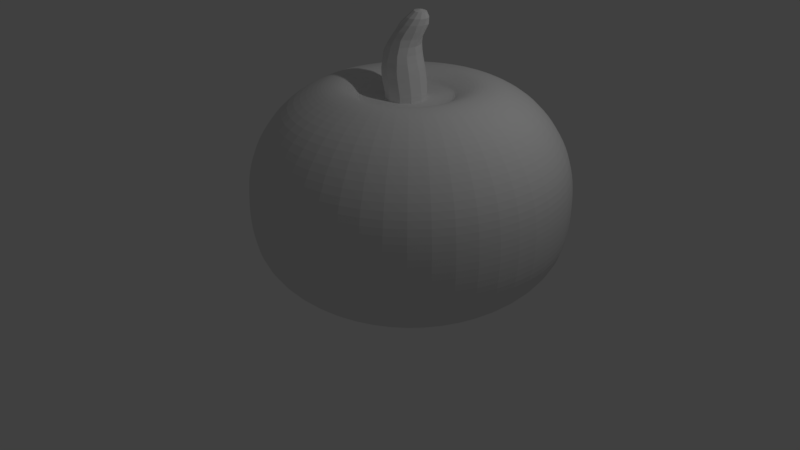 # Source: tomaquet__part_3.blend  (saved by Blender 2.79.0; exported with 4.5.12 LTS)
import bpy
from mathutils import Matrix  # noqa: F401  (used for matrix-valued properties, if any)

bpy.ops.wm.read_factory_settings(use_empty=True)
scene = bpy.context.scene
scene.name = 'Scene'

# ---- collections
col_collection_1 = bpy.data.collections.new('Collection 1'); scene.collection.children.link(col_collection_1)

# ---- world
world_world = bpy.data.worlds.new('World'); scene.world = world_world
world_world.color = (0.05088, 0.05088, 0.05088)
world_world.use_sun_shadow = False
world_world.sun_shadow_jitter_overblur = 0.0
world_world.cycles.sampling_method = 'MANUAL'

# ---- cameras
cam_camera = bpy.data.cameras.new('Camera')
cam_camera.clip_end = 100.0
cam_camera.lens = 35.0
cam_camera.sensor_width = 32.0
cam_camera.sensor_height = 18.0
cam_camera.ortho_scale = 7.314
cam_camera.dof.focus_distance = 0.0
cam_camera.dof.aperture_fstop = 128.0

# ---- lights
light_lamp = bpy.data.lights.new('Lamp', 'POINT')
light_lamp.transmission_factor = 0.0
light_lamp.cutoff_distance = 30.0
light_lamp.energy = 100.0
light_lamp.shadow_buffer_clip_start = 1.001
light_lamp.shadow_soft_size = 0.1
light_lamp.shadow_maximum_resolution = 0.006
light_lamp.use_absolute_resolution = True

# ---- meshes
me_cylinder_004 = bpy.data.meshes.new('Cylinder.004')
me_cylinder_004.from_pydata([(-2.254e-08, 0.2438, -0.2438), (-2.254e-08, 0.2438, 0.2438), (0.1219, 0.2112, -0.2438), (0.1219, 0.2112, 0.2438), (0.2112, 0.1219, -0.2438), (0.2112, 0.1219, 0.2438), (0.2438, -1.158e-07, -0.2438), (0.2438, -1.158e-07, 0.2438), (0.2112, -0.1219, -0.2438), (0.2112, -0.1219, 0.2438), (0.1219, -0.2112, -0.2438), (0.1219, -0.2112, 0.2438), (1.428e-08, -0.2438, -0.2438), (1.428e-08, -0.2438, 0.2438), (-0.1219, -0.2112, -0.2438), (-0.1219, -0.2112, 0.2438), (-0.2112, -0.1219, -0.2438), (-0.2112, -0.1219, 0.2438), (-0.2438, -2.185e-07, -0.2438), (-0.2438, -2.185e-07, 0.2438), (-0.2112, 0.1219, -0.2438), (-0.2112, 0.1219, 0.2438), (-0.1219, 0.2112, -0.2438), (-0.1219, 0.2112, 0.2438), (-0.02182, 0.2545, 0.3467), (0.1037, 0.2208, 0.3467), (0.1957, 0.1289, 0.3467), (0.2293, 0.003335, 0.3467), (0.1957, -0.1222, 0.3467), (0.1037, -0.2141, 0.3467), (-0.02182, -0.2478, 0.3467), (-0.1474, -0.2141, 0.3467), (-0.2393, -0.1222, 0.3467), (-0.2729, 0.003335, 0.3467), (-0.2393, 0.1289, 0.3467), (-0.1474, 0.2208, 0.3467), (-0.04368, 0.2606, 0.4389), (0.08329, 0.2266, 0.4389), (0.1762, 0.1336, 0.4389), (0.2103, 0.006676, 0.4389), (0.1762, -0.1203, 0.4389), (0.08329, -0.2132, 0.4389), (-0.04368, -0.2473, 0.4389), (-0.1706, -0.2132, 0.4389), (-0.2636, -0.1203, 0.4389), (-0.2976, 0.006676, 0.4389), (-0.2636, 0.1336, 0.4389), (-0.1706, 0.2266, 0.4389), (-0.05828, 0.2569, 0.5202), (0.06573, 0.2237, 0.5202), (0.1565, 0.1329, 0.5202), (0.1897, 0.008907, 0.5202), (0.1565, -0.1151, 0.5202), (0.06573, -0.2059, 0.5202), (-0.05828, -0.2391, 0.5202), (-0.1823, -0.2059, 0.5202), (-0.2731, -0.1151, 0.5202), (-0.3063, 0.008907, 0.5202), (-0.2731, 0.1329, 0.5202), (-0.1823, 0.2237, 0.5202), (-0.05828, 0.248, 0.5994), (0.05186, 0.216, 0.5994), (0.1298, 0.1285, 0.5994), (0.1611, 0.008907, 0.5994), (0.1347, -0.1106, 0.5994), (0.06128, -0.1982, 0.5994), (-0.05828, -0.2302, 0.5994), (-0.1778, -0.1913, 0.5994), (-0.2653, -0.1106, 0.5994), (-0.2974, 0.008907, 0.5994), (-0.2653, 0.1285, 0.5994), (-0.1778, 0.216, 0.5994), (-0.05828, 0.2353, 0.6787), (0.04655, 0.2049, 0.6787), (0.1107, 0.1221, 0.6787), (0.1449, 0.008907, 0.6787), (0.12, -0.1043, 0.6787), (0.0549, -0.1871, 0.6787), (-0.05828, -0.2057, 0.6787), (-0.1715, -0.1711, 0.6787), (-0.2543, -0.1043, 0.6787), (-0.2846, 0.008907, 0.6787), (-0.2543, 0.1135, 0.6787), (-0.1715, 0.2049, 0.6787), (-0.03486, 0.2219, 0.77), (0.04851, 0.1939, 0.77), (0.1045, 0.1174, 0.77), (0.1405, -0.003447, 0.77), (0.1208, -0.08053, 0.771), (0.05583, -0.1607, 0.7675), (-0.04894, -0.1848, 0.77), (-0.1393, -0.1568, 0.77), (-0.2158, -0.08037, 0.77), (-0.2438, 0.02408, 0.77), (-0.2158, 0.1062, 0.77), (-0.1393, 0.205, 0.77), (-0.01153, 0.1981, 0.8508), (0.07786, 0.1751, 0.8508), (0.1319, 0.1122, 0.8508), (0.1639, 0.02634, 0.8508), (0.1379, -0.05953, 0.8508), (0.06398, -0.1432, 0.8508), (-0.02189, -0.1578, 0.8508), (-0.1078, -0.1224, 0.8508), (-0.1706, -0.05953, 0.8508), (-0.1936, 0.02634, 0.8508), (-0.1706, 0.1122, 0.8508), (-0.09435, 0.1977, 0.8508), (0.03232, 0.2008, 0.9314), (0.1127, 0.1792, 0.9314), (0.1716, 0.1204, 0.9314), (0.1931, 0.03995, 0.9314), (0.1716, -0.04045, 0.9314), (0.1017, -0.1176, 0.9314), (0.0213, -0.1347, 0.9314), (-0.05911, -0.09932, 0.9314), (-0.118, -0.04046, 0.9314), (-0.1395, 0.03995, 0.9314), (-0.118, 0.1204, 0.9314), (-0.05495, 0.1875, 0.9314), (0.06763, 0.2154, 1.008), (0.148, 0.1938, 1.008), (0.2069, 0.135, 1.008), (0.2191, 0.05456, 1.008), (0.1956, -0.02584, 1.008), (0.1413, -0.08471, 1.008), (0.06763, -0.09612, 1.008), (-0.01278, -0.08471, 1.008), (-0.07164, -0.02584, 1.008), (-0.09319, 0.05456, 1.008), (-0.07164, 0.135, 1.008), (-0.01278, 0.1938, 1.008), (0.1027, 0.1972, 1.079), (0.1666, 0.1801, 1.079), (0.2134, 0.1334, 1.079), (0.2305, 0.06947, 1.079), (0.2134, 0.005582, 1.079), (0.1666, -0.04118, 1.079), (0.1027, -0.0583, 1.079), (0.03886, -0.04118, 1.079), (-0.007904, 0.005582, 1.079), (-0.02502, 0.06947, 1.079), (-0.007905, 0.1334, 1.079), (0.03886, 0.1801, 1.079), (0.1311, 0.1534, 1.146), (0.167, 0.1431, 1.143), (0.1929, 0.1162, 1.14), (0.202, 0.07989, 1.139), (0.1918, 0.04387, 1.141), (0.165, 0.01781, 1.143), (0.1289, 0.008697, 1.147), (0.09308, 0.01897, 1.151), (0.06714, 0.04587, 1.153), (0.05805, 0.08219, 1.154), (0.06825, 0.1182, 1.153), (0.09499, 0.1443, 1.15), (0.1321, 0.08116, 1.167)], [], [(0, 1, 3, 2), (2, 3, 5, 4), (4, 5, 7, 6), (6, 7, 9, 8), (8, 9, 11, 10), (10, 11, 13, 12), (12, 13, 15, 14), (14, 15, 17, 16), (16, 17, 19, 18), (18, 19, 21, 20), (13, 11, 29, 30), (20, 21, 23, 22), (22, 23, 1, 0), (0, 2, 4, 6, 8, 10, 12, 14, 16, 18, 20, 22), (30, 29, 41, 42), (11, 9, 28, 29), (9, 7, 27, 28), (1, 23, 35, 24), (3, 1, 24, 25), (7, 5, 26, 27), (23, 21, 34, 35), (5, 3, 25, 26), (21, 19, 33, 34), (19, 17, 32, 33), (17, 15, 31, 32), (15, 13, 30, 31), (45, 44, 56, 57), (27, 26, 38, 39), (34, 33, 45, 46), (31, 30, 42, 43), (28, 27, 39, 40), (35, 34, 46, 47), (25, 24, 36, 37), (32, 31, 43, 44), (29, 28, 40, 41), (24, 35, 47, 36), (26, 25, 37, 38), (33, 32, 44, 45), (50, 49, 61, 62), (42, 41, 53, 54), (39, 38, 50, 51), (46, 45, 57, 58), (43, 42, 54, 55), (40, 39, 51, 52), (47, 46, 58, 59), (37, 36, 48, 49), (44, 43, 55, 56), (41, 40, 52, 53), (36, 47, 59, 48), (38, 37, 49, 50), (60, 71, 83, 72), (57, 56, 68, 69), (54, 53, 65, 66), (51, 50, 62, 63), (58, 57, 69, 70), (55, 54, 66, 67), (52, 51, 63, 64), (59, 58, 70, 71), (49, 48, 60, 61), (56, 55, 67, 68), (53, 52, 64, 65), (48, 59, 71, 60), (77, 76, 88, 89), (62, 61, 73, 74), (69, 68, 80, 81), (66, 65, 77, 78), (63, 62, 74, 75), (70, 69, 81, 82), (67, 66, 78, 79), (64, 63, 75, 76), (71, 70, 82, 83), (61, 60, 72, 73), (68, 67, 79, 80), (65, 64, 76, 77), (89, 88, 100, 101), (72, 83, 95, 84), (74, 73, 85, 86), (81, 80, 92, 93), (78, 77, 89, 90), (75, 74, 86, 87), (82, 81, 93, 94), (79, 78, 90, 91), (76, 75, 87, 88), (83, 82, 94, 95), (73, 72, 84, 85), (80, 79, 91, 92), (104, 103, 115, 116), (84, 95, 107, 96), (86, 85, 97, 98), (93, 92, 104, 105), (90, 89, 101, 102), (87, 86, 98, 99), (94, 93, 105, 106), (91, 90, 102, 103), (88, 87, 99, 100), (95, 94, 106, 107), (85, 84, 96, 97), (92, 91, 103, 104), (109, 108, 120, 121), (101, 100, 112, 113), (96, 107, 119, 108), (98, 97, 109, 110), (105, 104, 116, 117), (102, 101, 113, 114), (99, 98, 110, 111), (106, 105, 117, 118), (103, 102, 114, 115), (100, 99, 111, 112), (107, 106, 118, 119), (97, 96, 108, 109), (131, 130, 142, 143), (116, 115, 127, 128), (113, 112, 124, 125), (108, 119, 131, 120), (110, 109, 121, 122), (117, 116, 128, 129), (114, 113, 125, 126), (111, 110, 122, 123), (118, 117, 129, 130), (115, 114, 126, 127), (112, 111, 123, 124), (119, 118, 130, 131), (136, 135, 147, 148), (121, 120, 132, 133), (128, 127, 139, 140), (125, 124, 136, 137), (120, 131, 143, 132), (122, 121, 133, 134), (129, 128, 140, 141), (126, 125, 137, 138), (123, 122, 134, 135), (130, 129, 141, 142), (127, 126, 138, 139), (124, 123, 135, 136), (148, 147, 156), (143, 142, 154, 155), (133, 132, 144, 145), (140, 139, 151, 152), (137, 136, 148, 149), (132, 143, 155, 144), (134, 133, 145, 146), (141, 140, 152, 153), (138, 137, 149, 150), (135, 134, 146, 147), (142, 141, 153, 154), (139, 138, 150, 151), (155, 154, 156), (145, 144, 156), (152, 151, 156), (149, 148, 156), (144, 155, 156), (146, 145, 156), (153, 152, 156), (150, 149, 156), (147, 146, 156), (154, 153, 156), (151, 150, 156)])
me_cylinder_004.use_remesh_preserve_volume = False
me_cylinder_004.use_remesh_preserve_attributes = False
me_cylinder_004.use_mirror_vertex_groups = False
me_cylinder_004.update()
me_cylinder_001 = bpy.data.meshes.new('Cylinder.001')
me_cylinder_001.from_pydata([(-0.4173, 0.2182, 0.9465), (-0.03716, 0.02456, -0.1088), (-0.4801, -0.01617, 0.9465), (-0.4173, -0.2505, 0.9465), (-0.2458, -0.422, 0.9465), (-0.01142, -0.4848, 0.9465), (0.2229, -0.422, 0.9465), (0.3945, -0.2505, 0.9465), (0.4572, -0.01617, 0.9465), (0.3945, 0.2182, 0.9465), (0.2229, 0.3897, 0.9465), (-0.2458, 0.3897, 0.9465), (-0.01142, 0.4525, 0.9465), (0.1966, -0.3781, -0.08721), (-0.02698, -0.438, -0.08721), (0.1966, 0.3964, -0.08721), (0.3603, 0.2328, -0.08721), (0.4202, 0.009173, -0.08721), (-0.2506, -0.3781, -0.08721), (-0.4142, -0.2144, -0.08721), (-0.4741, 0.009173, -0.08721), (-0.4142, 0.2328, -0.08721), (-0.2506, 0.3964, -0.08721), (-0.02698, 0.4563, -0.08721), (4.565e-09, 1.177, 0.5), (0.5884, 1.019, 0.5), (1.019, 0.5884, 0.5), (1.177, -2.711e-08, 0.5), (1.019, -0.5884, 0.5), (0.5884, -1.019, 0.5), (1.823e-07, -1.177, 0.5), (-0.5884, -1.019, 0.5), (-1.019, -0.5884, 0.5), (-1.177, -5.228e-07, 0.5), (-1.019, 0.5884, 0.5), (-0.5884, 1.019, 0.5), (0.3603, -0.2144, -0.08721), (0.6451, -0.3723, -0.02351), (-0.01956, 0.779, -0.02351), (-0.4033, 0.6761, -0.02351), (-0.6843, 0.3952, -0.02351), (-0.7871, 0.01142, -0.02351), (-0.6843, -0.3723, -0.02351), (-0.4033, -0.6533, -0.02351), (0.748, 0.01142, -0.02351), (0.6451, 0.3952, -0.02351), (0.3642, 0.6761, -0.02351), (-0.01956, -0.7561, -0.02351), (4.169e-09, 1.04, 0.75), (0.5202, 0.9011, 0.75), (0.9011, 0.5202, 0.75), (1.04, -3.367e-08, 0.75), (0.9011, -0.5202, 0.75), (0.5202, -0.9011, 0.75), (1.613e-07, -1.04, 0.75), (-0.5202, -0.9011, 0.75), (-0.9011, -0.5202, 0.75), (-1.04, -4.719e-07, 0.75), (-0.9011, 0.5202, 0.75), (-0.5202, 0.9011, 0.75), (3.341e-09, 0.8779, 0.8637), (0.4389, 0.7603, 0.8637), (0.7603, 0.4389, 0.8637), (0.8779, -4.702e-08, 0.8637), (0.7603, -0.4389, 0.8637), (0.4389, -0.7603, 0.8637), (1.359e-07, -0.8779, 0.8637), (-0.4389, -0.7603, 0.8637), (-0.7603, -0.4389, 0.8637), (-0.8779, -4.168e-07, 0.8637), (-0.7603, 0.4389, 0.8637), (-0.439, 0.7603, 0.8637), (0.5777, 1.001, 0.25), (1.001, 0.5777, 0.25), (1.155, -2.899e-08, 0.25), (1.001, -0.5777, 0.25), (0.5777, -1.001, 0.25), (1.788e-07, -1.155, 0.25), (-0.5777, -1.001, 0.25), (-1.001, -0.5777, 0.25), (-1.155, -5.157e-07, 0.25), (-1.001, 0.5777, 0.25), (-0.5777, 1.001, 0.25), (4.325e-09, 1.155, 0.25), (-2.624e-10, 0.6746, 0.9319), (0.3373, 0.5842, 0.9319), (0.5842, 0.3373, 0.9319), (0.6746, -6.798e-08, 0.9319), (0.5842, -0.3373, 0.9319), (0.3373, -0.5842, 0.9319), (1.016e-07, -0.6746, 0.9319), (-0.3373, -0.5842, 0.9319), (-0.5842, -0.3373, 0.9319), (-0.6746, -3.521e-07, 0.9319), (-0.5842, 0.3373, 0.9319), (-0.3373, 0.5842, 0.9319), (3.055e-09, 1.18, 0.375), (0.5899, 1.022, 0.375), (1.022, 0.5899, 0.375), (1.18, -2.518e-08, 0.375), (1.022, -0.5899, 0.375), (0.5899, -1.022, 0.375), (1.812e-07, -1.18, 0.375), (-0.5899, -1.022, 0.375), (-1.022, -0.5899, 0.375), (-1.18, -5.221e-07, 0.375), (-1.022, 0.5899, 0.375), (-0.5899, 1.022, 0.375), (0.5711, 0.9891, 0.625), (0.9891, 0.5711, 0.625), (1.142, -2.862e-08, 0.625), (0.9891, -0.5711, 0.625), (0.5711, -0.9891, 0.625), (1.757e-07, -1.142, 0.625), (-0.5711, -0.9891, 0.625), (-0.9891, -0.5711, 0.625), (-1.142, -5.097e-07, 0.625), (-0.9891, 0.5711, 0.625), (-0.5711, 0.9891, 0.625), (3.291e-09, 1.142, 0.625), (0.3642, -0.6533, -0.02351), (0.4779, -0.8426, 0.07016), (-0.01286, -0.9741, 0.07016), (0.4779, 0.8576, 0.07016), (0.8372, 0.4983, 0.07016), (0.9687, 0.007512, 0.07016), (-0.5037, -0.8426, 0.07016), (-0.8629, -0.4833, 0.07016), (-0.9944, 0.007512, 0.07016), (-0.8629, 0.4983, 0.07016), (-0.5037, 0.8576, 0.07016), (-0.01286, 0.9891, 0.07016), (-0.01832, 0.3171, 0.9073), (-0.1917, 0.2707, 0.9073), (0.155, 0.2707, 0.9073), (0.2819, 0.1438, 0.9073), (0.3284, -0.02959, 0.9073), (0.2819, -0.2029, 0.9073), (0.155, -0.3299, 0.9073), (-0.01832, -0.3763, 0.9073), (-0.1917, -0.3299, 0.9073), (-0.3186, -0.2029, 0.9073), (-0.365, -0.02959, 0.9172), (-0.3186, 0.1438, 0.9172), (0.9457, -0.5459, 0.1601), (0.8372, -0.4833, 0.07016), (-0.006432, 1.103, 0.1601), (-0.5561, 0.9559, 0.1601), (-0.9585, 0.5535, 0.1601), (-1.106, 0.003756, 0.1601), (-0.9585, -0.5459, 0.1601), (-0.5561, -0.9483, 0.1601), (1.093, 0.003756, 0.1601), (0.9457, 0.5535, 0.1601), (0.5433, 0.9559, 0.1601), (-0.006432, -1.096, 0.1601), (-0.3186, -0.2028, 0.888), (-0.365, -0.02944, 0.888), (-0.01833, -0.3762, 0.888), (-0.1917, -0.3297, 0.888), (0.2819, -0.2028, 0.888), (0.155, -0.3297, 0.888), (0.155, 0.2708, 0.8996), (0.2819, 0.1439, 0.888), (0.3284, -0.02944, 0.888), (-0.1917, 0.2708, 0.888), (-0.01833, 0.3173, 0.888), (-0.3186, 0.1439, 0.888), (-0.0174, -0.03978, 0.8796), (0.5433, -0.9483, 0.1601), (-0.00571, -0.5797, 0.9457), (0.5659, -0.008084, 0.9457), (-0.2915, -0.5031, 0.9457), (0.4893, -0.2939, 0.9457), (0.4893, 0.2777, 0.9457), (-0.5773, -0.008085, 0.9457), (-0.5007, 0.2777, 0.9457), (0.2801, -0.5031, 0.9457), (-0.00571, 0.5635, 0.9457), (0.2801, 0.487, 0.9457), (-0.5007, -0.2939, 0.9457), (-0.2915, 0.487, 0.9457)], [], [(176, 175, 2, 0), (173, 171, 8, 7), (181, 176, 0, 11), (179, 178, 12, 10), (180, 172, 4, 3), (177, 173, 7, 6), (178, 181, 11, 12), (174, 179, 10, 9), (175, 180, 3, 2), (170, 177, 6, 5), (171, 174, 9, 8), (172, 170, 5, 4), (21, 22, 1), (17, 36, 1), (22, 23, 1), (36, 13, 1), (14, 18, 1), (18, 19, 1), (107, 35, 24, 96), (106, 34, 35, 107), (105, 33, 34, 106), (104, 32, 33, 105), (103, 31, 32, 104), (102, 30, 31, 103), (101, 29, 30, 102), (100, 28, 29, 101), (99, 27, 28, 100), (98, 26, 27, 99), (97, 25, 26, 98), (96, 24, 25, 97), (19, 20, 1), (20, 21, 1), (16, 17, 1), (13, 14, 1), (23, 15, 1), (15, 16, 1), (118, 59, 48, 119), (117, 58, 59, 118), (116, 57, 58, 117), (115, 56, 57, 116), (114, 55, 56, 115), (113, 54, 55, 114), (112, 53, 54, 113), (111, 52, 53, 112), (110, 51, 52, 111), (109, 50, 51, 110), (108, 49, 50, 109), (119, 48, 49, 108), (59, 71, 60, 48), (58, 70, 71, 59), (57, 69, 70, 58), (56, 68, 69, 57), (55, 67, 68, 56), (54, 66, 67, 55), (53, 65, 66, 54), (52, 64, 65, 53), (51, 63, 64, 52), (50, 62, 63, 51), (49, 61, 62, 50), (48, 60, 61, 49), (152, 144, 145, 125), (150, 149, 128, 127), (151, 150, 127, 126), (154, 153, 124, 123), (149, 148, 129, 128), (153, 152, 125, 124), (82, 83, 146, 147), (78, 79, 150, 151), (81, 82, 147, 148), (77, 78, 151, 155), (73, 74, 152, 153), (79, 80, 149, 150), (71, 95, 84, 60), (70, 94, 95, 71), (69, 93, 94, 70), (68, 92, 93, 69), (67, 91, 92, 68), (66, 90, 91, 67), (65, 89, 90, 66), (64, 88, 89, 65), (63, 87, 88, 64), (62, 86, 87, 63), (61, 85, 86, 62), (60, 84, 85, 61), (83, 96, 97, 72), (72, 97, 98, 73), (73, 98, 99, 74), (74, 99, 100, 75), (75, 100, 101, 76), (76, 101, 102, 77), (77, 102, 103, 78), (78, 103, 104, 79), (79, 104, 105, 80), (80, 105, 106, 81), (81, 106, 107, 82), (82, 107, 96, 83), (24, 119, 108, 25), (25, 108, 109, 26), (26, 109, 110, 27), (27, 110, 111, 28), (28, 111, 112, 29), (29, 112, 113, 30), (30, 113, 114, 31), (31, 114, 115, 32), (32, 115, 116, 33), (33, 116, 117, 34), (34, 117, 118, 35), (35, 118, 119, 24), (42, 41, 20, 19), (120, 47, 14, 13), (47, 43, 18, 14), (44, 37, 36, 17), (40, 39, 22, 21), (41, 40, 21, 20), (37, 120, 13, 36), (39, 38, 23, 22), (43, 42, 19, 18), (38, 46, 15, 23), (45, 44, 17, 16), (46, 45, 16, 15), (11, 0, 143, 133), (72, 73, 153, 154), (10, 12, 132, 134), (7, 8, 136, 137), (144, 169, 121, 145), (76, 77, 155, 169), (3, 4, 140, 141), (0, 2, 142, 143), (80, 81, 148, 149), (2, 3, 141, 142), (74, 75, 144, 152), (6, 7, 137, 138), (83, 72, 154, 146), (9, 10, 134, 135), (12, 11, 133, 132), (75, 76, 169, 144), (169, 155, 122, 121), (8, 9, 135, 136), (146, 154, 123, 131), (5, 6, 138, 139), (155, 151, 126, 122), (147, 146, 131, 130), (148, 147, 130, 129), (4, 5, 139, 140), (141, 140, 159, 156), (143, 142, 157, 167), (132, 133, 165, 166), (136, 135, 163, 164), (138, 137, 160, 161), (134, 132, 166, 162), (139, 138, 161, 158), (137, 136, 164, 160), (133, 143, 167, 165), (142, 141, 156, 157), (135, 134, 162, 163), (140, 139, 158, 159), (159, 158, 168), (163, 162, 168), (157, 156, 168), (165, 167, 168), (160, 164, 168), (158, 161, 168), (162, 166, 168), (161, 160, 168), (164, 163, 168), (166, 165, 168), (167, 157, 168), (156, 159, 168), (128, 129, 40, 41), (130, 131, 38, 39), (126, 127, 42, 43), (145, 121, 120, 37), (127, 128, 41, 42), (129, 130, 39, 40), (121, 122, 47, 120), (124, 125, 44, 45), (131, 123, 46, 38), (125, 145, 37, 44), (122, 126, 43, 47), (123, 124, 45, 46), (91, 90, 170, 172), (87, 86, 174, 171), (90, 89, 177, 170), (93, 92, 180, 175), (86, 85, 179, 174), (84, 95, 181, 178), (89, 88, 173, 177), (92, 91, 172, 180), (85, 84, 178, 179), (95, 94, 176, 181), (88, 87, 171, 173), (94, 93, 175, 176)])
me_cylinder_001.use_remesh_preserve_volume = False
me_cylinder_001.use_remesh_preserve_attributes = False
me_cylinder_001.use_mirror_vertex_groups = False
me_cylinder_001.update()

# ---- objects
ob_cylinder_001 = bpy.data.objects.new('Cylinder.001', me_cylinder_004)
ob_cylinder = bpy.data.objects.new('Cylinder', me_cylinder_001)
ob_lamp = bpy.data.objects.new('Lamp', light_lamp)
ob_camera = bpy.data.objects.new('Camera', cam_camera)

# ---- transforms, parenting, visibility, modifiers, constraints
ob_cylinder_001.location = (0.6784, -0.001362, 2.087)
ob_cylinder_001.lineart.crease_threshold = 0.0
ob_cylinder.location = (0.7359, 0.02019, 0.0337)
ob_cylinder.scale = (1.665, 1.665, 2.521)
ob_cylinder.lineart.crease_threshold = 0.0
_m = ob_cylinder.modifiers.new('Subsurf', 'SUBSURF')
_m.uv_smooth = 'PRESERVE_CORNERS'
_m.quality = 2
_m.show_only_control_edges = False
ob_lamp.location = (4.076, 1.005, 5.904)
ob_lamp.rotation_euler = (0.6503, 0.05522, 1.866)
ob_lamp.lock_rotations_4d = False
ob_lamp.empty_display_type = 'ARROWS'
ob_lamp.color = (0.0, 0.0, 0.0, 0.0)
ob_lamp.lineart.crease_threshold = 0.0
ob_camera.location = (7.481, -6.508, 5.344)
ob_camera.rotation_euler = (1.109, 0.0, 0.8149)
ob_camera.lock_rotations_4d = False
ob_camera.empty_display_type = 'ARROWS'
ob_camera.color = (0.0, 0.0, 0.0, 0.0)
ob_camera.display_type = 'WIRE'
ob_camera.lineart.crease_threshold = 0.0

# ---- collection membership
col_collection_1.objects.link(ob_cylinder_001)
col_collection_1.objects.link(ob_cylinder)
col_collection_1.objects.link(ob_lamp)
col_collection_1.objects.link(ob_camera)

# ---- scene / render settings (as saved in the file)
scene.camera = ob_camera
scene.frame_start = 1; scene.frame_end = 250; scene.frame_set(1)
scene.render.engine = 'BLENDER_EEVEE_NEXT'
scene.render.resolution_percentage = 50
scene.render.dither_intensity = 0.0
scene.cycles.use_denoising = False
scene.cycles.samples = 128
scene.cycles.sampling_pattern = 'TABULATED_SOBOL'
scene.cycles.use_adaptive_sampling = False
scene.cycles.use_light_tree = False
scene.cycles.blur_glossy = 0.0
scene.cycles.sample_clamp_indirect = 0.0
scene.view_settings.view_transform = 'Standard'
bpy.context.view_layer.update()
